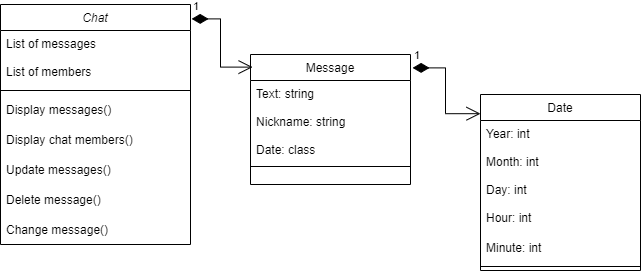

The diagram above was exported from draw.io. Its source (the exported page's mxGraphModel, read from the mxfile embedded in the PNG):
<mxGraphModel dx="1038" dy="551" grid="1" gridSize="10" guides="1" tooltips="1" connect="1" arrows="1" fold="1" page="1" pageScale="1" pageWidth="827" pageHeight="1169" math="0" shadow="0">
  <root>
    <mxCell id="WIyWlLk6GJQsqaUBKTNV-0" />
    <mxCell id="WIyWlLk6GJQsqaUBKTNV-1" parent="WIyWlLk6GJQsqaUBKTNV-0" />
    <mxCell id="zkfFHV4jXpPFQw0GAbJ--0" value="Chat&#10;&#10;" style="swimlane;fontStyle=2;align=center;verticalAlign=top;childLayout=stackLayout;horizontal=1;startSize=26;horizontalStack=0;resizeParent=1;resizeLast=0;collapsible=1;marginBottom=0;rounded=0;shadow=0;strokeWidth=1;" parent="WIyWlLk6GJQsqaUBKTNV-1" vertex="1">
      <mxGeometry x="130" y="80" width="190" height="240" as="geometry">
        <mxRectangle x="230" y="140" width="160" height="26" as="alternateBounds" />
      </mxGeometry>
    </mxCell>
    <mxCell id="zkfFHV4jXpPFQw0GAbJ--1" value="List of messages&#10;" style="text;align=left;verticalAlign=top;spacingLeft=4;spacingRight=4;overflow=hidden;rotatable=0;points=[[0,0.5],[1,0.5]];portConstraint=eastwest;" parent="zkfFHV4jXpPFQw0GAbJ--0" vertex="1">
      <mxGeometry y="26" width="190" height="26" as="geometry" />
    </mxCell>
    <mxCell id="1XhieL9Mogi9fhL6eovB-5" value="List of members" style="text;strokeColor=none;fillColor=none;align=left;verticalAlign=middle;spacingLeft=4;spacingRight=4;overflow=hidden;points=[[0,0.5],[1,0.5]];portConstraint=eastwest;rotatable=0;" vertex="1" parent="zkfFHV4jXpPFQw0GAbJ--0">
      <mxGeometry y="52" width="190" height="30" as="geometry" />
    </mxCell>
    <mxCell id="zkfFHV4jXpPFQw0GAbJ--4" value="" style="line;html=1;strokeWidth=1;align=left;verticalAlign=middle;spacingTop=-1;spacingLeft=3;spacingRight=3;rotatable=0;labelPosition=right;points=[];portConstraint=eastwest;" parent="zkfFHV4jXpPFQw0GAbJ--0" vertex="1">
      <mxGeometry y="82" width="190" height="8" as="geometry" />
    </mxCell>
    <mxCell id="1XhieL9Mogi9fhL6eovB-2" value="Display messages()" style="text;strokeColor=none;fillColor=none;align=left;verticalAlign=middle;spacingLeft=4;spacingRight=4;overflow=hidden;points=[[0,0.5],[1,0.5]];portConstraint=eastwest;rotatable=0;" vertex="1" parent="zkfFHV4jXpPFQw0GAbJ--0">
      <mxGeometry y="90" width="190" height="30" as="geometry" />
    </mxCell>
    <mxCell id="1XhieL9Mogi9fhL6eovB-4" value="Display chat members()" style="text;strokeColor=none;fillColor=none;align=left;verticalAlign=middle;spacingLeft=4;spacingRight=4;overflow=hidden;points=[[0,0.5],[1,0.5]];portConstraint=eastwest;rotatable=0;" vertex="1" parent="zkfFHV4jXpPFQw0GAbJ--0">
      <mxGeometry y="120" width="190" height="30" as="geometry" />
    </mxCell>
    <mxCell id="1XhieL9Mogi9fhL6eovB-3" value="Update messages()" style="text;strokeColor=none;fillColor=none;align=left;verticalAlign=middle;spacingLeft=4;spacingRight=4;overflow=hidden;points=[[0,0.5],[1,0.5]];portConstraint=eastwest;rotatable=0;" vertex="1" parent="zkfFHV4jXpPFQw0GAbJ--0">
      <mxGeometry y="150" width="190" height="30" as="geometry" />
    </mxCell>
    <mxCell id="1XhieL9Mogi9fhL6eovB-7" value="Delete message()" style="text;strokeColor=none;fillColor=none;align=left;verticalAlign=middle;spacingLeft=4;spacingRight=4;overflow=hidden;points=[[0,0.5],[1,0.5]];portConstraint=eastwest;rotatable=0;" vertex="1" parent="zkfFHV4jXpPFQw0GAbJ--0">
      <mxGeometry y="180" width="190" height="30" as="geometry" />
    </mxCell>
    <mxCell id="1XhieL9Mogi9fhL6eovB-24" value="Change message()" style="text;strokeColor=none;fillColor=none;align=left;verticalAlign=middle;spacingLeft=4;spacingRight=4;overflow=hidden;points=[[0,0.5],[1,0.5]];portConstraint=eastwest;rotatable=0;" vertex="1" parent="zkfFHV4jXpPFQw0GAbJ--0">
      <mxGeometry y="210" width="190" height="30" as="geometry" />
    </mxCell>
    <mxCell id="zkfFHV4jXpPFQw0GAbJ--6" value="Message" style="swimlane;fontStyle=0;align=center;verticalAlign=top;childLayout=stackLayout;horizontal=1;startSize=26;horizontalStack=0;resizeParent=1;resizeLast=0;collapsible=1;marginBottom=0;rounded=0;shadow=0;strokeWidth=1;" parent="WIyWlLk6GJQsqaUBKTNV-1" vertex="1">
      <mxGeometry x="380" y="130" width="160" height="130" as="geometry">
        <mxRectangle x="130" y="380" width="160" height="26" as="alternateBounds" />
      </mxGeometry>
    </mxCell>
    <mxCell id="zkfFHV4jXpPFQw0GAbJ--8" value="Text: string" style="text;align=left;verticalAlign=top;spacingLeft=4;spacingRight=4;overflow=hidden;rotatable=0;points=[[0,0.5],[1,0.5]];portConstraint=eastwest;rounded=0;shadow=0;html=0;" parent="zkfFHV4jXpPFQw0GAbJ--6" vertex="1">
      <mxGeometry y="26" width="160" height="26" as="geometry" />
    </mxCell>
    <mxCell id="1XhieL9Mogi9fhL6eovB-25" value="Nickname: string" style="text;strokeColor=none;fillColor=none;align=left;verticalAlign=middle;spacingLeft=4;spacingRight=4;overflow=hidden;points=[[0,0.5],[1,0.5]];portConstraint=eastwest;rotatable=0;" vertex="1" parent="zkfFHV4jXpPFQw0GAbJ--6">
      <mxGeometry y="52" width="160" height="30" as="geometry" />
    </mxCell>
    <mxCell id="zkfFHV4jXpPFQw0GAbJ--7" value="Date: class" style="text;align=left;verticalAlign=top;spacingLeft=4;spacingRight=4;overflow=hidden;rotatable=0;points=[[0,0.5],[1,0.5]];portConstraint=eastwest;" parent="zkfFHV4jXpPFQw0GAbJ--6" vertex="1">
      <mxGeometry y="82" width="160" height="26" as="geometry" />
    </mxCell>
    <mxCell id="zkfFHV4jXpPFQw0GAbJ--9" value="" style="line;html=1;strokeWidth=1;align=left;verticalAlign=middle;spacingTop=-1;spacingLeft=3;spacingRight=3;rotatable=0;labelPosition=right;points=[];portConstraint=eastwest;" parent="zkfFHV4jXpPFQw0GAbJ--6" vertex="1">
      <mxGeometry y="108" width="160" height="8" as="geometry" />
    </mxCell>
    <mxCell id="1XhieL9Mogi9fhL6eovB-14" value="1" style="endArrow=open;html=1;endSize=12;startArrow=diamondThin;startSize=14;startFill=1;edgeStyle=orthogonalEdgeStyle;align=left;verticalAlign=bottom;rounded=0;exitX=1.006;exitY=0.06;exitDx=0;exitDy=0;exitPerimeter=0;entryX=0.013;entryY=0.097;entryDx=0;entryDy=0;entryPerimeter=0;" edge="1" parent="WIyWlLk6GJQsqaUBKTNV-1" source="zkfFHV4jXpPFQw0GAbJ--0" target="zkfFHV4jXpPFQw0GAbJ--6">
      <mxGeometry x="-1" y="3" relative="1" as="geometry">
        <mxPoint x="240" y="370" as="sourcePoint" />
        <mxPoint x="400" y="370" as="targetPoint" />
      </mxGeometry>
    </mxCell>
    <mxCell id="1XhieL9Mogi9fhL6eovB-15" value="1" style="endArrow=open;html=1;endSize=12;startArrow=diamondThin;startSize=14;startFill=1;edgeStyle=orthogonalEdgeStyle;align=left;verticalAlign=bottom;rounded=0;exitX=1.013;exitY=0.103;exitDx=0;exitDy=0;exitPerimeter=0;entryX=0;entryY=0.109;entryDx=0;entryDy=0;entryPerimeter=0;" edge="1" parent="WIyWlLk6GJQsqaUBKTNV-1" source="zkfFHV4jXpPFQw0GAbJ--6" target="1XhieL9Mogi9fhL6eovB-17">
      <mxGeometry x="-1" y="3" relative="1" as="geometry">
        <mxPoint x="540.0000000000001" y="290" as="sourcePoint" />
        <mxPoint x="592.0799999999999" y="144.22000000000003" as="targetPoint" />
      </mxGeometry>
    </mxCell>
    <mxCell id="1XhieL9Mogi9fhL6eovB-17" value="Date" style="swimlane;fontStyle=0;align=center;verticalAlign=top;childLayout=stackLayout;horizontal=1;startSize=26;horizontalStack=0;resizeParent=1;resizeLast=0;collapsible=1;marginBottom=0;rounded=0;shadow=0;strokeWidth=1;" vertex="1" parent="WIyWlLk6GJQsqaUBKTNV-1">
      <mxGeometry x="610" y="170" width="160" height="176" as="geometry">
        <mxRectangle x="130" y="380" width="160" height="26" as="alternateBounds" />
      </mxGeometry>
    </mxCell>
    <mxCell id="1XhieL9Mogi9fhL6eovB-19" value="Year: int" style="text;align=left;verticalAlign=top;spacingLeft=4;spacingRight=4;overflow=hidden;rotatable=0;points=[[0,0.5],[1,0.5]];portConstraint=eastwest;" vertex="1" parent="1XhieL9Mogi9fhL6eovB-17">
      <mxGeometry y="26" width="160" height="26" as="geometry" />
    </mxCell>
    <mxCell id="1XhieL9Mogi9fhL6eovB-20" value="Month: int" style="text;strokeColor=none;fillColor=none;align=left;verticalAlign=middle;spacingLeft=4;spacingRight=4;overflow=hidden;points=[[0,0.5],[1,0.5]];portConstraint=eastwest;rotatable=0;" vertex="1" parent="1XhieL9Mogi9fhL6eovB-17">
      <mxGeometry y="52" width="160" height="30" as="geometry" />
    </mxCell>
    <mxCell id="1XhieL9Mogi9fhL6eovB-18" value="Day: int" style="text;align=left;verticalAlign=top;spacingLeft=4;spacingRight=4;overflow=hidden;rotatable=0;points=[[0,0.5],[1,0.5]];portConstraint=eastwest;rounded=0;shadow=0;html=0;" vertex="1" parent="1XhieL9Mogi9fhL6eovB-17">
      <mxGeometry y="82" width="160" height="26" as="geometry" />
    </mxCell>
    <mxCell id="1XhieL9Mogi9fhL6eovB-22" value="Hour: int" style="text;strokeColor=none;fillColor=none;align=left;verticalAlign=middle;spacingLeft=4;spacingRight=4;overflow=hidden;points=[[0,0.5],[1,0.5]];portConstraint=eastwest;rotatable=0;" vertex="1" parent="1XhieL9Mogi9fhL6eovB-17">
      <mxGeometry y="108" width="160" height="30" as="geometry" />
    </mxCell>
    <mxCell id="1XhieL9Mogi9fhL6eovB-23" value="Minute: int" style="text;strokeColor=none;fillColor=none;align=left;verticalAlign=middle;spacingLeft=4;spacingRight=4;overflow=hidden;points=[[0,0.5],[1,0.5]];portConstraint=eastwest;rotatable=0;" vertex="1" parent="1XhieL9Mogi9fhL6eovB-17">
      <mxGeometry y="138" width="160" height="30" as="geometry" />
    </mxCell>
    <mxCell id="1XhieL9Mogi9fhL6eovB-21" value="" style="line;html=1;strokeWidth=1;align=left;verticalAlign=middle;spacingTop=-1;spacingLeft=3;spacingRight=3;rotatable=0;labelPosition=right;points=[];portConstraint=eastwest;" vertex="1" parent="1XhieL9Mogi9fhL6eovB-17">
      <mxGeometry y="168" width="160" height="8" as="geometry" />
    </mxCell>
  </root>
</mxGraphModel>